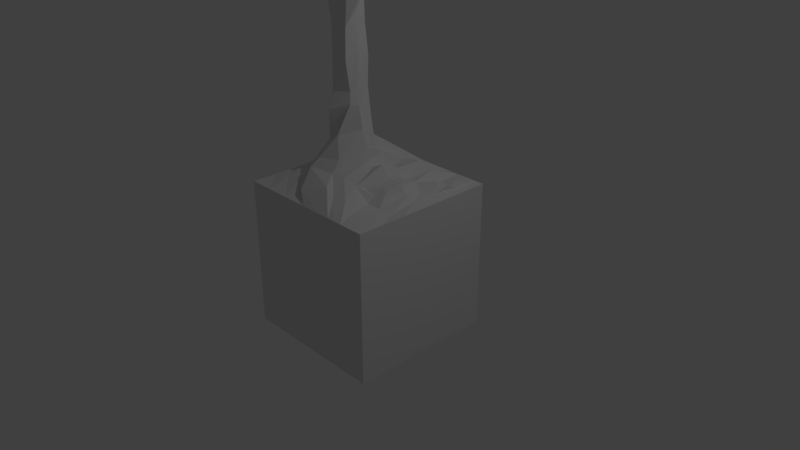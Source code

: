# Source: dead_tree.blend  (saved by Blender 2.78.0; exported with 4.5.12 LTS)
import bpy
from mathutils import Matrix  # noqa: F401  (used for matrix-valued properties, if any)

bpy.ops.wm.read_factory_settings(use_empty=True)
scene = bpy.context.scene
scene.name = 'Scene'

# ---- collections
col_collection_1 = bpy.data.collections.new('Collection 1'); scene.collection.children.link(col_collection_1)

# ---- materials (node trees are filled in below, after node groups)
mat_material = bpy.data.materials.new('Material')
mat_material.alpha_threshold = 0.0
mat_material.use_transparent_shadow = False
mat_material.roughness = 0.5
mat_material.line_color = (0.0, 0.0, 0.0, 1.0)

# ---- material node trees

# ---- world
world_world = bpy.data.worlds.new('World'); scene.world = world_world
world_world.color = (0.05088, 0.05088, 0.05088)
world_world.use_sun_shadow = False
world_world.sun_shadow_jitter_overblur = 0.0
world_world.cycles.sampling_method = 'MANUAL'

# ---- cameras
cam_camera = bpy.data.cameras.new('Camera')
cam_camera.clip_end = 100.0
cam_camera.lens = 35.0
cam_camera.sensor_width = 32.0
cam_camera.sensor_height = 18.0
cam_camera.ortho_scale = 7.314
cam_camera.dof.focus_distance = 0.0
cam_camera.dof.aperture_fstop = 128.0

# ---- lights
light_lamp = bpy.data.lights.new('Lamp', 'POINT')
light_lamp.transmission_factor = 0.0
light_lamp.cutoff_distance = 30.0
light_lamp.energy = 100.0
light_lamp.shadow_buffer_clip_start = 1.001
light_lamp.shadow_soft_size = 0.1
light_lamp.shadow_maximum_resolution = 0.006
light_lamp.use_absolute_resolution = True

# ---- meshes
me_cube = bpy.data.meshes.new('Cube')
me_cube.from_pydata([(1.0, 1.0, 1.0), (1.0, 1.0, -1.0), (-1.0, 1.0, -1.0), (-1.0, 1.0, 1.0), (1.0, -1.0, 1.0), (1.0, -1.0, -1.0), (-1.0, -1.0, -1.0), (-1.0, -1.0, 1.0), (0.3333, 1.0, 1.0), (-0.3333, 1.0, 1.0), (1.0, 0.3333, 1.0), (1.0, -0.3333, 1.0), (-1.0, 0.3333, 1.0), (-1.0, -0.3333, 1.0), (0.3333, -1.0, 1.0), (-0.3333, -1.0, 1.0), (-0.05166, -0.5082, 1.255), (-0.7067, -0.293, 1.162), (0.07081, 0.3333, 1.131), (-0.7067, 0.4092, 1.28), (-0.2277, -0.2684, 1.622), (-0.5788, -0.1114, 1.447), (-0.04416, 0.1744, 1.413), (-0.544, 0.2403, 1.616), (-0.2339, -0.1512, 3.879), (-0.5475, -0.08358, 3.907), (-0.2339, 0.1744, 3.879), (-0.5797, 0.07676, 3.907), (-0.3129, -0.08519, 4.154), (-0.5557, -0.1036, 4.207), (-0.3129, 0.1559, 4.241), (-0.5557, 0.1056, 4.207), (-0.443, -0.1485, 4.466), (-0.6932, -0.04912, 4.472), (-0.4773, 0.1559, 4.438), (-0.7204, 0.2096, 4.456), (0.779, 1.0, 1.0), (0.5568, 1.0, 1.0), (0.779, -1.0, 1.0), (0.5568, -1.0, 1.0), (0.6514, -0.3913, 0.9854), (0.3008, -0.4496, 1.18), (0.7792, 0.4277, 1.136), (0.3008, 0.3333, 1.018), (0.5779, -0.2178, 1.145), (0.4023, -0.247, 1.162), (0.5779, 0.1452, 1.145), (0.4023, 0.1452, 1.147), (-0.3627, 0.2992, 3.966), (-0.5184, 0.2507, 3.98), (-0.402, 0.29, 4.159), (-0.5225, 0.265, 4.128), (-0.4075, 0.4195, 3.973), (-0.5416, 0.3777, 3.985), (-0.4413, 0.4116, 4.139), (-0.5452, 0.39, 4.113), (-0.4479, 0.6651, 3.983), (-0.5615, 0.6366, 3.96), (-0.4694, 0.5466, 4.093), (-0.5645, 0.5534, 4.066), (-0.4681, 0.8102, 4.075), (-0.5817, 0.7952, 4.042), (-0.4967, 0.6697, 4.089), (-0.5847, 0.6686, 4.088), (-0.2251, 0.06434, 4.31), (-0.2074, -0.08971, 4.294), (-0.2617, 0.06434, 4.411), (-0.2845, -0.1062, 4.424), (-0.108, 0.02349, 4.329), (-0.108, -0.03614, 4.32), (-0.1279, 0.02349, 4.406), (-0.1402, -0.069, 4.413), (0.01426, 0.001295, 4.407), (0.01426, -0.03556, 4.407), (-0.02723, 0.001295, 4.442), (-0.03595, -0.05588, 4.453), (0.07647, -0.003481, 4.454), (0.07583, -0.0392, 4.446), (0.01743, -0.003481, 4.499), (0.008703, -0.06065, 4.498), (0.1665, 0.05446, 4.486), (0.1665, -0.08772, 4.517), (0.06109, 0.01035, 4.547), (0.0499, -0.1244, 4.565), (0.1669, 0.00896, 4.568), (0.1669, -0.06867, 4.568), (0.114, -0.03703, 4.548), (0.09981, -0.08377, 4.591), (-0.4361, 0.2373, 4.556), (-0.4561, -0.1527, 4.591), (-0.7861, -0.1704, 4.675), (-0.6893, 0.3181, 4.658), (-0.7523, 0.07124, 4.553), (-0.7483, -0.0476, 4.558), (-0.7827, -0.04975, 4.605), (-0.7738, 0.07481, 4.599), (-0.8408, -0.03761, 4.669), (-0.8356, 0.03624, 4.665), (-0.6667, 1.0, 1.0), (1.0, -0.6667, 1.0), (-1.0, -0.6667, 1.0), (-0.6667, -1.0, 1.0), (0.4451, 1.0, 1.0), (1.788e-07, 1.0, 1.0), (1.0, 0.6667, 1.0), (1.0, -1.788e-07, 1.0), (-1.0, 0.6667, 1.0), (-1.0, -1.192e-07, 1.0), (0.4451, -1.0, 1.0), (2.384e-07, -1.0, 1.0), (-0.8534, -0.3132, 1.081), (0.1246, -0.4789, 1.247), (-0.3792, -0.585, 1.26), (-0.8534, 0.246, 1.081), (0.2032, 0.3333, 1.17), (-0.2453, 0.4688, 1.212), (0.1408, -0.7541, 1.206), (-0.52, -0.6465, 1.081), (0.1198, -0.1614, 1.316), (-0.7067, -0.0672, 1.162), (0.1298, 0.6667, 1.117), (-0.52, 0.5793, 1.081), (-0.3434, -0.184, 1.63), (-0.3434, 0.3573, 1.507), (-0.04346, -0.03053, 1.697), (-0.5788, -0.01555, 1.447), (-0.001132, 0.2539, 1.349), (-0.0798, -0.3824, 1.38), (-0.6427, -0.2022, 1.305), (-0.6427, 0.2348, 1.435), (-0.3907, -0.1174, 3.893), (-0.3927, 0.1133, 3.809), (-0.2339, 0.01163, 3.879), (-0.5475, -0.003409, 3.907), (-0.2093, 0.1744, 3.681), (-0.1709, -0.2039, 3.681), (-0.5631, -0.09747, 3.712), (-0.5631, 0.07851, 3.712), (-0.4343, -0.09441, 4.18), (-0.4231, 0.1042, 4.261), (-0.3129, 0.03536, 4.154), (-0.6178, 0.01891, 4.207), (-0.2734, -0.1182, 4.017), (-0.5516, -0.09361, 4.057), (-0.5757, 0.09116, 4.057), (-0.2124, 0.1652, 4.017), (-0.5681, -0.09883, 4.414), (-0.5988, 0.2164, 4.484), (-0.4602, 0.00369, 4.486), (-0.7068, 0.01865, 4.464), (-0.6244, -0.07638, 4.339), (-0.638, 0.09599, 4.331), (-0.3951, 0.1559, 4.296), (-0.378, -0.1169, 4.31), (-0.456, 0.1145, 4.745), (-0.4775, -0.1506, 4.528), (-0.7396, -0.1098, 4.573), (-0.7403, 0.2638, 4.557), (0.8895, 1.0, 1.0), (0.6679, 1.0, 1.0), (0.8895, -1.0, 1.0), (0.6679, -1.0, 1.0), (0.8257, -0.3623, 0.9693), (0.4761, -0.4205, 1.002), (0.8257, 0.3333, 1.016), (0.4761, 0.3333, 1.048), (0.7152, 0.6667, 1.016), (0.4288, 0.6667, 1.102), (0.7376, -0.02899, 1.071), (0.3282, -0.05814, 1.352), (0.7152, -0.6957, 1.016), (0.4222, -0.7167, 1.122), (0.4901, -0.2324, 1.154), (0.4901, 0.1452, 1.154), (0.6331, -0.03627, 1.2), (0.4575, -0.05087, 1.216), (0.3516, -0.3483, 1.136), (0.3516, 0.2393, 1.09), (0.6146, 0.2393, 1.126), (0.6146, -0.3045, 1.065), (-0.4406, 0.2749, 3.973), (-0.4623, 0.2775, 4.179), (-0.5589, 0.2578, 4.054), (-0.2914, 0.2946, 4.063), (-0.3574, 0.2229, 4.157), (-0.5391, 0.1853, 4.167), (-0.5329, 0.1637, 3.944), (-0.2983, 0.2368, 3.923), (-0.4746, 0.3986, 3.979), (-0.4932, 0.4008, 4.157), (-0.5819, 0.3839, 4.049), (-0.3335, 0.4155, 4.056), (-0.4217, 0.3508, 4.149), (-0.5338, 0.3275, 4.121), (-0.53, 0.3142, 3.982), (-0.3851, 0.3593, 3.969), (-0.5047, 0.6508, 3.971), (-0.5205, 0.5494, 4.077), (-0.6069, 0.595, 3.995), (-0.3778, 0.6052, 4.02), (-0.5548, 0.4717, 4.071), (-0.5516, 0.5072, 3.972), (-0.4277, 0.5423, 3.978), (-0.459, 0.4784, 4.098), (-0.5249, 0.8027, 4.059), (-0.5407, 0.6607, 4.109), (-0.6469, 0.7423, 4.055), (-0.3979, 0.74, 4.082), (-0.458, 0.7376, 4.029), (-0.4867, 0.6075, 4.073), (-0.5746, 0.6214, 4.075), (-0.5716, 0.7159, 4.001), (-0.2251, 0.009352, 4.237), (-0.2731, -0.02095, 4.44), (-0.2434, 0.09164, 4.36), (-0.2337, -0.1383, 4.36), (-0.3695, 0.1101, 4.425), (-0.269, 0.1101, 4.217), (-0.3638, -0.1274, 4.445), (-0.269, -0.06541, 4.232), (-0.108, -0.006325, 4.32), (-0.1341, -0.02275, 4.432), (-0.118, 0.05079, 4.363), (-0.1241, -0.0801, 4.367), (-0.1666, 0.04391, 4.317), (-0.1666, -0.04089, 4.315), (-0.2124, -0.08762, 4.419), (-0.1948, 0.04391, 4.409), (0.01426, -0.01713, 4.407), (-0.03159, -0.02729, 4.468), (-0.006483, 0.0286, 4.424), (-0.01085, -0.07325, 4.424), (-0.04689, -0.03585, 4.364), (-0.08809, -0.06244, 4.427), (-0.07756, 0.01239, 4.424), (-0.04689, 0.01239, 4.371), (0.05892, -0.02191, 4.45), (0.01307, -0.03207, 4.515), (0.03817, 0.04059, 4.482), (0.03381, -0.07803, 4.481), (-0.004899, -0.001093, 4.471), (0.04483, -0.001093, 4.428), (0.03659, -0.03795, 4.424), (-0.01362, -0.05826, 4.47), (0.1665, -0.01663, 4.486), (0.03703, -0.05338, 4.556), (0.1503, 0.05446, 4.526), (0.06968, -0.1269, 4.552), (0.1127, -0.06403, 4.49), (0.04755, -0.1134, 4.545), (0.04093, 0.02549, 4.519), (0.1127, 0.02549, 4.475), (0.1669, -0.02985, 4.568), (0.1146, -0.05124, 4.569), (0.157, 0.00896, 4.569), (0.1297, -0.07326, 4.586), (0.08343, -0.1388, 4.625), (0.1057, -0.02707, 4.528), (0.1876, 0.008694, 4.507), (0.207, -0.07819, 4.527), (-0.4738, 0.1769, 4.505), (-0.4997, -0.1763, 4.659), (-0.8587, -0.1977, 4.727), (-0.7179, 0.4259, 4.765), (-0.6152, 0.2965, 4.615), (-0.7979, 0.1156, 4.661), (-0.5932, -0.1616, 4.633), (-0.3988, -0.09168, 4.561), (-0.7503, 0.01182, 4.555), (-0.7655, -0.04868, 4.581), (-0.7631, 0.07303, 4.576), (-0.7783, 0.01253, 4.602), (-0.7363, 0.07883, 4.504), (-0.767, 0.1349, 4.628), (-0.7207, -0.04836, 4.515), (-0.7844, -0.1101, 4.64), (-0.8134, -0.104, 4.672), (-0.8382, -0.0006838, 4.667), (-0.8567, 0.009911, 4.713), (-0.8593, -0.02702, 4.715), (-0.8047, 0.05553, 4.632), (-0.8117, -0.04368, 4.637), (-0.8082, 0.005922, 4.634), (-0.859, -0.1123, 4.721), (-0.7526, -0.07923, 4.577), (-0.7285, 0.01524, 4.51), (-0.7643, 0.01218, 4.579), (-0.4477, 0.01312, 4.502), (-0.5806, -0.1302, 4.551), (-0.7517, 0.1068, 4.566), (-0.607, 0.2588, 4.531), (0.1472, -0.09234, 4.558), (0.207, -0.02324, 4.527), (0.1929, 0.05959, 4.555), (0.1524, -0.04055, 4.569), (0.1127, -0.01927, 4.475), (0.07118, 0.02821, 4.498), (0.01652, -0.04429, 4.535), (0.07415, -0.07511, 4.571), (-0.009262, -0.02968, 4.488), (0.01148, -0.07564, 4.452), (0.03659, -0.01952, 4.435), (0.05175, -0.1143, 4.517), (-0.04689, -0.01173, 4.364), (-0.06222, 0.03969, 4.394), (-0.08282, -0.02502, 4.453), (0.01584, 0.02621, 4.453), (-0.1807, 0.07121, 4.362), (-0.2036, -0.02185, 4.433), (-0.1912, -0.06881, 4.36), (-0.06749, -0.07667, 4.395), (-0.269, 0.02236, 4.198), (-0.3164, -0.1287, 4.339), (-0.3666, -0.008629, 4.435), (-0.1666, 0.001513, 4.276), (-0.5148, 0.7268, 4.015), (-0.6245, 0.6686, 4.025), (-0.5306, 0.6145, 4.087), (-0.5069, 0.4751, 4.103), (-0.3524, 0.5104, 4.038), (-0.4897, 0.5247, 3.975), (-0.3879, 0.6726, 4.051), (-0.3124, 0.3551, 4.059), (-0.4576, 0.3368, 3.976), (-0.5704, 0.3209, 4.051), (-0.5917, 0.4894, 4.022), (-0.2369, 0.2299, 4.04), (-0.4231, 0.1933, 3.894), (-0.5745, 0.1745, 4.055), (-0.4777, 0.3391, 4.176), (0.4831, -0.3264, 1.078), (0.6698, -0.03263, 1.12), (0.4831, 0.2393, 1.124), (0.5453, -0.04357, 1.208), (0.572, -0.7102, 1.024), (0.8576, -0.6812, 1.008), (0.3954, -0.05451, 1.262), (0.8257, -0.0145, 1.016), (0.572, 0.6667, 0.9774), (0.8576, 0.6667, 1.008), (-0.5029, 0.3142, 4.722), (-0.7561, 0.1563, 4.739), (-0.5738, -0.2063, 4.693), (-0.5012, -0.09662, 4.325), (-0.3193, 0.1101, 4.328), (-0.5166, 0.176, 4.381), (-0.4967, -0.1188, 4.689), (-0.2734, 0.0235, 4.017), (-0.4483, 0.2041, 4.23), (-0.6137, 0.01672, 4.057), (-0.6934, 0.02775, 4.335), (-0.367, 0.1265, 3.697), (-0.5631, -0.009481, 3.712), (-0.367, -0.1507, 3.697), (-0.4125, -0.1059, 4.037), (-0.3065, 0.4252, 1.346), (-0.6427, -0.04138, 1.305), (-0.3613, -0.4575, 1.357), (-0.104, -0.01473, 3.681), (-0.07405, 0.6996, 1.105), (0.2675, 0.6658, 1.197), (0.07348, -0.06427, 1.503), (0.1913, -0.0728, 1.29), (-0.1896, -0.8847, 1.107), (0.2481, -0.7495, 1.122), (-0.8534, -0.0336, 1.081), (-0.76, -0.6566, 1.041), (-0.8409, 0.6827, 1.086), (-0.1602, -0.1323, 3.298), (-0.1498, -0.1689, 2.919), (-0.1393, -0.1879, 2.541), (-0.1288, -0.1406, 2.163), (-0.1183, -0.1547, 2.013), (-0.5658, -0.09982, 3.329), (-0.4843, -0.1021, 2.951), (-0.4794, -0.1045, 2.574), (-0.4864, -0.1068, 2.196), (-0.5035, -0.1091, 1.819), (-0.4911, 0.0788, 3.329), (-0.4937, 0.07909, 2.951), (-0.571, 0.07939, 2.574), (-0.5736, 0.07968, 2.196), (-0.5762, 0.07997, 1.911), (-0.1183, 0.1744, 1.785), (-0.1708, 0.1744, 2.163), (-0.1739, 0.1923, 2.541), (-0.2028, 0.1744, 2.919), (-0.2146, 0.1744, 3.298), (-0.3472, 0.2333, 1.802), (-0.3512, 0.232, 2.18), (-0.3551, 0.2057, 2.558), (-0.3591, 0.2105, 2.935), (-0.363, 0.1266, 3.313), (-0.5762, -0.01456, 1.819), (-0.5736, -0.01354, 2.196), (-0.571, -0.01253, 2.574), (-0.5452, -0.01152, 2.951), (-0.5658, -0.01051, 3.329), (-0.3472, -0.2826, 1.928), (-0.336, -0.2093, 2.161), (-0.3551, -0.1674, 2.558), (-0.3591, -0.1619, 2.935), (-0.363, -0.1563, 3.313), (-0.0909, -0.03677, 1.97), (-0.1014, -0.03237, 2.348), (-0.1119, -0.02798, 2.726), (-0.1224, -0.02359, 3.105), (-0.04213, -0.01919, 3.298), (0.2996, -0.03932, 4.665), (0.2996, -0.05989, 4.665), (0.2995, -0.06494, 4.643), (0.2995, -0.03581, 4.643), (0.2779, 0.1554, 4.6), (0.2888, 0.1554, 4.591), (0.2888, 0.1523, 4.596), (0.2804, 0.1523, 4.604), (0.06768, -0.194, 4.623), (0.07494, -0.191, 4.618), (0.07099, -0.1846, 4.632), (0.0766, -0.1899, 4.627), (-0.5996, -0.2216, 4.427), (-0.657, -0.2032, 4.428), (-0.6316, -0.2133, 4.379), (-0.6031, -0.2208, 4.373), (-0.6325, -0.3241, 4.473), (-0.6786, -0.3058, 4.474), (-0.6532, -0.3158, 4.425), (-0.6078, -0.3233, 4.419), (-0.6384, -0.3437, 4.506), (-0.6612, -0.3312, 4.515), (-0.6621, -0.3475, 4.488), (-0.6413, -0.3552, 4.475), (0.2663, -0.0313, 4.602), (0.2621, -0.03664, 4.638), (0.2428, -0.03526, 4.624), (0.2569, 0.03418, 4.681), (0.2484, 0.03479, 4.675), (0.2588, 0.03654, 4.665), (0.2631, -0.002525, 4.629), (0.2593, 0.001949, 4.662), (0.2602, -0.01076, 4.654), (0.2823, -0.001752, 4.687), (0.2826, -0.006214, 4.685), (0.2836, -0.003323, 4.676), (0.3199, -0.04463, 4.701), (0.3222, -0.05727, 4.702), (0.3363, -0.05797, 4.701), (0.3329, -0.04009, 4.699), (0.3277, -0.03986, 4.76), (0.3291, -0.04703, 4.761), (0.337, -0.04743, 4.76), (0.3351, -0.03729, 4.759), (0.3149, -0.04333, 4.692), (0.3243, -0.03897, 4.685), (0.3166, -0.03799, 4.672), (0.3366, -0.05364, 4.725), (0.3364, -0.05584, 4.713), (0.3352, -0.04806, 4.716), (0.3241, -0.05456, 4.718), (0.3259, -0.0518, 4.734), (0.3301, -0.05464, 4.718), (0.36, -0.04871, 4.743), (0.3599, -0.04974, 4.738), (0.3593, -0.0461, 4.739), (0.3244, -0.08892, 4.759), (0.3251, -0.08795, 4.765), (0.3265, -0.08895, 4.759), (0.3108, -0.03327, 4.708), (0.308, -0.03291, 4.703), (0.3074, -0.03488, 4.711), (0.2726, -0.06168, 4.645), (0.2546, -0.06287, 4.632), (0.2706, -0.06502, 4.63), (0.2583, -0.12, 4.7), (0.2505, -0.1205, 4.694), (0.2574, -0.1214, 4.693), (0.113, 0.01561, 4.581), (0.08351, 0.02153, 4.599), (0.06265, -0.001444, 4.616), (0.09429, -0.01291, 4.607), (0.1278, 0.03118, 4.646), (0.1158, 0.03358, 4.653), (0.1074, 0.02425, 4.66), (0.1202, 0.0196, 4.656), (0.1475, 0.04683, 4.692), (0.1403, 0.04826, 4.696), (0.1353, 0.0427, 4.7), (0.1429, 0.03993, 4.698), (0.2489, 0.0919, 4.558), (0.2483, 0.09105, 4.558), (0.2216, 0.0906, 4.573), (0.2385, 0.1088, 4.584), (0.2586, 0.06417, 4.592), (0.2584, 0.06386, 4.591), (0.2489, 0.0637, 4.597), (0.2549, 0.07018, 4.601), (0.1965, 0.09102, 4.553), (0.2261, 0.1036, 4.537), (0.2033, 0.08477, 4.517), (0.2165, 0.1285, 4.549), (0.2068, 0.1206, 4.54), (0.204, 0.1232, 4.555), (-0.6592, 0.363, 4.97), (-0.759, 0.2842, 4.904), (-0.8072, 0.4597, 4.921), (-0.4692, -0.3666, 4.844), (-0.406, -0.3022, 4.846), (-0.4069, -0.3314, 4.816), (-0.4342, -0.5355, 5.033), (-0.404, -0.4673, 4.991), (-0.3771, -0.5398, 5.016), (-0.3145, -0.6419, 5.187), (-0.2904, -0.602, 5.185), (-0.2904, -0.6445, 5.176), (-0.3141, 0.008232, 4.867), (-0.4067, -0.01987, 5.029), (-0.3292, -0.149, 4.936), (-0.3987, -0.1365, 5.09), (-0.241, 0.03425, 5.257), (-0.3476, 0.0423, 5.348), (-0.2765, -0.05425, 5.317), (-0.3462, -0.04593, 5.423), (-0.0467, 0.1199, 5.811), (-0.1168, 0.1183, 5.872), (-0.06885, 0.04714, 5.836), (-0.1018, 0.07054, 5.862), (-0.8286, 0.3309, 5.243), (-0.8691, 0.2815, 5.216), (-0.8887, 0.3528, 5.223), (-0.7363, -0.08587, 4.864), (-1.127, -0.02961, 4.959), (-1.059, 0.07069, 4.977), (-1.202, -0.1221, 5.301), (-1.428, -0.08956, 5.311), (-1.389, -0.0315, 5.321), (-0.6639, 0.5811, 4.587), (-0.6807, 0.5848, 4.583), (-0.6882, 0.5659, 4.558), (-0.6594, 0.5595, 4.565), (-0.644, 0.9368, 4.125), (-0.6115, 0.9633, 4.119), (-0.5831, 0.967, 4.127), (-0.6663, 0.9486, 4.293), (-0.6738, 0.9575, 4.288), (-0.6592, 0.9647, 4.289), (-0.6215, 0.8389, 4.123), (-0.6516, 0.824, 4.122), (-0.6362, 0.8058, 4.131), (-0.594, 1.164, 4.51), (-0.6026, 1.144, 4.514), (-0.5899, 1.145, 4.514), (-0.5858, 1.165, 4.513), (-0.5579, 0.9934, 4.344), (-0.5832, 0.9931, 4.344), (-0.566, 1.032, 4.336), (-0.5496, 1.034, 4.341), (-0.2811, 0.7701, 4.394), (-0.3107, 0.7491, 4.396), (-0.3021, 0.7912, 4.392), (-0.4052, 0.7191, 4.212), (-0.3917, 0.7855, 4.206), (-0.3585, 0.7523, 4.209), (-1.019, -0.337, 4.929), (-0.8685, -0.3489, 4.922), (-0.9442, -0.3842, 4.923), (-1.019, -0.3595, 4.931), (-1.019, -0.3819, 4.932), (-1.443, -0.1436, 5.545), (-1.54, -0.1295, 5.549), (-1.523, -0.1045, 5.554), (-1.243, -0.05265, 5.095), (-1.14, -0.1173, 5.243), (-0.9965, -0.1061, 5.108), (-1.208, -0.4895, 5.335), (-1.17, -0.4865, 5.299), (-1.236, -0.4722, 5.295), (-1.269, 0.005385, 5.197), (-1.337, 0.06483, 5.402), (-1.402, 0.09639, 5.409), (-1.361, 0.1092, 5.365), (-0.8032, 0.4582, 4.914), (-0.5937, 0.3674, 4.866), (-0.6863, 0.6136, 5.198), (-0.6199, 0.5895, 5.308), (-0.6845, 0.6129, 5.195), (-0.5905, 0.5722, 5.174), (-0.3747, 0.01385, 5.202), (-0.05515, 0.2535, 5.425), (-0.09299, 0.2563, 5.457), (-0.1026, 0.2462, 5.406), (-0.372, -0.0904, 5.259), (-0.2509, -0.1532, 5.621), (-0.2653, -0.1515, 5.643), (-0.2707, -0.1607, 5.609), (-0.9145, -0.09975, 5.031), (-0.9076, 0.03506, 5.054), (-0.862, -0.1209, 5.354), (-0.8041, -0.1164, 5.299), (-0.8598, -0.08936, 5.319), (-1.244, -0.04261, 5.309), (-0.6667, 0.04851, 4.746), (-0.6047, 0.7447, 5.47), (-0.5744, 0.7337, 5.519), (-0.6039, 0.7444, 5.468), (-0.561, 0.7258, 5.458), (-1.285, -0.1295, 5.385), (-1.328, -0.104, 5.307), (-1.291, -0.2127, 5.472), (-1.254, -0.2094, 5.434), (-1.311, -0.2012, 5.437), (-1.036, 0.005526, 5.151), (-0.9497, 0.2053, 5.286), (-1.019, 0.2216, 5.251), (-1.008, 0.1917, 5.33), (-0.282, 0.396, 4.803), (-0.2085, 0.3228, 4.832), (-0.3114, 0.2629, 4.864), (-0.2877, 0.3713, 4.884), (-0.1393, 0.3929, 5.044), (-0.1055, 0.3592, 5.057), (-0.1529, 0.3316, 5.072), (-0.142, 0.3815, 5.081), (-0.445, 0.4604, 1.411), (-0.4947, 0.3388, 1.513), (-0.3401, 0.6001, 1.311), (0.5665, 0.3333, 1.016), (0.6841, 0.1957, 1.018), (0.8517, 0.5265, 1.075), (0.8437, 0.6667, 1.064)], [], [(367, 98, 3, 106), (366, 110, 13, 100), (365, 113, 12, 107), (364, 111, 16, 116), (363, 112, 17, 117), (362, 114, 18, 118), (361, 126, 22, 124), (360, 102, 8, 120), (359, 103, 624), (358, 134, 26, 132), (357, 127, 20, 122), (356, 128, 21, 125), (355, 623, 23, 123), (354, 142, 28, 138), (353, 135, 24, 130), (352, 136, 25, 133), (351, 137, 27, 131), (350, 150, 33, 149), (349, 143, 29, 141), (348, 184, 50, 181), (347, 145, 30, 140), (345, 151, 35, 147), (344, 216, 66, 214), (343, 153, 32, 146), (262, 342, 564, 566), (283, 262, 566, 565), (339, 158, 628), (338, 159, 37, 167), (337, 164, 626, 168), (336, 176, 45, 175), (335, 162, 40, 170), (334, 163, 41, 171), (333, 173, 47, 175), (332, 177, 47, 173), (331, 178, 46, 174), (330, 179, 44, 172), (329, 192, 54, 189), (328, 185, 51, 182), (327, 186, 49, 180), (326, 187, 48, 183), (325, 200, 59, 198), (324, 193, 55, 190), (323, 194, 53, 188), (322, 195, 52, 191), (321, 208, 60, 207), (320, 201, 57, 196), (319, 202, 56, 199), (318, 203, 58, 197), (317, 209, 62, 205), (316, 210, 63, 206), (315, 211, 61, 204), (314, 224, 68, 220), (313, 218, 67, 213), (312, 219, 65, 215), (311, 217, 64, 212), (310, 232, 73, 231), (309, 225, 69, 223), (308, 226, 71, 221), (307, 227, 70, 222), (306, 240, 78, 238), (305, 233, 75, 229), (304, 234, 74, 230), (303, 235, 72, 228), (302, 248, 81, 247), (301, 241, 76, 236), (300, 242, 77, 239), (299, 243, 79, 237), (298, 256, 87, 253), (297, 249, 83, 245), (296, 250, 82, 246), (295, 251, 80, 244), (294, 254, 86, 253), (293, 257, 86, 254), (292, 258, 84, 252), (291, 259, 85, 255), (290, 157, 91, 264), (289, 272, 92, 270), (288, 155, 89, 266), (287, 260, 88, 267), (286, 269, 94, 271), (285, 274, 93, 268), (284, 275, 94, 269), (90, 276, 275), (283, 276, 90, 262), (96, 279, 277), (282, 277, 97, 280), (95, 280, 273), (273, 265, 91), (273, 280, 265), (280, 97, 265), (271, 282, 280, 95), (94, 281, 282, 271), (281, 96, 277, 282), (277, 278, 97), (277, 279, 278), (342, 346, 563, 564), (263, 341, 503, 504, 580), (279, 96, 276, 283), (275, 281, 94), (275, 276, 281), (276, 96, 281), (274, 284, 269, 93), (33, 156, 284, 274), (156, 90, 275, 284), (272, 285, 268, 92), (35, 149, 285, 272), (149, 33, 274, 285), (270, 286, 271, 95), (92, 268, 286, 270), (268, 93, 269, 286), (155, 287, 267, 89), (32, 148, 287, 155), (148, 34, 260, 287), (156, 288, 266, 90), (33, 146, 288, 156), (146, 32, 155, 288), (273, 289, 270, 95), (91, 157, 289, 273), (157, 35, 272, 289), (260, 290, 264, 88), (34, 147, 290, 260), (147, 35, 157, 290), (256, 291, 255, 87), (291, 256, 418, 419), (247, 81, 259, 291), (85, 259, 410, 409, 470, 472, 471), (81, 244, 292, 259), (244, 80, 258, 292), (258, 293, 254, 84), (80, 246, 496, 498), (246, 82, 257, 293), (255, 294, 253, 87), (85, 252, 294, 255), (252, 84, 254, 294), (248, 295, 244, 81), (77, 236, 295, 248), (236, 76, 251, 295), (251, 296, 246, 80), (76, 238, 296, 251), (238, 78, 250, 296), (250, 297, 245, 82), (78, 237, 297, 250), (237, 79, 249, 297), (257, 298, 253, 86), (298, 257, 476, 479), (245, 83, 256, 298), (240, 299, 237, 78), (74, 229, 299, 240), (229, 75, 243, 299), (243, 300, 239, 79), (75, 231, 300, 243), (231, 73, 242, 300), (242, 301, 236, 77), (73, 228, 301, 242), (228, 72, 241, 301), (249, 302, 247, 83), (79, 239, 302, 249), (239, 77, 248, 302), (232, 303, 228, 73), (69, 220, 303, 232), (220, 68, 235, 303), (235, 304, 230, 72), (68, 222, 304, 235), (222, 70, 234, 304), (234, 305, 229, 74), (70, 221, 305, 234), (221, 71, 233, 305), (241, 306, 238, 76), (72, 230, 306, 241), (230, 74, 240, 306), (224, 307, 222, 68), (64, 214, 307, 224), (214, 66, 227, 307), (227, 308, 221, 70), (66, 213, 308, 227), (213, 67, 226, 308), (226, 309, 223, 71), (67, 215, 309, 226), (215, 65, 225, 309), (233, 310, 231, 75), (71, 223, 310, 233), (223, 69, 232, 310), (219, 311, 212, 65), (28, 140, 311, 219), (140, 30, 217, 311), (218, 312, 215, 67), (32, 153, 312, 218), (153, 28, 219, 312), (216, 313, 213, 66), (34, 148, 313, 216), (148, 32, 218, 313), (225, 314, 220, 69), (65, 212, 314, 225), (212, 64, 224, 314), (208, 315, 204, 60), (56, 196, 315, 208), (196, 57, 211, 315), (211, 316, 206, 61), (57, 198, 316, 211), (198, 59, 210, 316), (210, 317, 205, 63), (59, 197, 317, 210), (197, 58, 209, 317), (200, 318, 197, 59), (55, 189, 318, 200), (189, 54, 203, 318), (203, 319, 199, 58), (54, 191, 319, 203), (191, 52, 202, 319), (202, 320, 196, 56), (52, 188, 320, 202), (188, 53, 201, 320), (209, 321, 207, 62), (58, 199, 321, 209), (199, 56, 208, 321), (192, 322, 191, 54), (50, 183, 322, 192), (183, 48, 195, 322), (195, 323, 188, 52), (48, 180, 323, 195), (180, 49, 194, 323), (194, 324, 190, 53), (49, 182, 324, 194), (182, 51, 193, 324), (201, 325, 198, 57), (53, 190, 325, 201), (190, 55, 200, 325), (184, 326, 183, 50), (30, 145, 326, 184), (145, 26, 187, 326), (187, 327, 180, 48), (26, 131, 327, 187), (131, 27, 186, 327), (186, 328, 182, 49), (27, 144, 328, 186), (144, 31, 185, 328), (193, 329, 189, 55), (51, 181, 329, 193), (181, 50, 192, 329), (176, 330, 172, 45), (41, 163, 330, 176), (163, 40, 179, 330), (179, 331, 174, 44), (40, 168, 331, 179), (168, 626, 178, 331), (178, 332, 173, 46), (42, 625, 178), (165, 43, 177, 332), (172, 333, 175, 45), (44, 174, 333, 172), (174, 46, 173, 333), (161, 334, 171, 39), (38, 170, 334, 161), (170, 40, 163, 334), (160, 335, 170, 38), (4, 99, 335, 160), (99, 11, 162, 335), (177, 336, 175, 47), (43, 169, 336, 177), (169, 41, 176, 336), (162, 337, 168, 40), (11, 105, 337, 162), (105, 10, 164, 337), (165, 338, 167, 43), (42, 166, 625), (166, 36, 159, 338), (164, 339, 627), (10, 104, 339, 164), (104, 0, 158, 339), (6, 2, 1, 5), (5, 1, 0, 104, 10, 105, 11, 99, 4), (346, 154, 340), (154, 88, 615, 616), (264, 91, 263, 340), (261, 346, 506, 507), (91, 265, 341, 263), (265, 97, 278, 341), (90, 266, 342, 262), (266, 89, 261, 342), (150, 343, 423, 422), (29, 138, 343, 150), (138, 28, 153, 343), (217, 344, 214, 64), (30, 152, 344, 217), (152, 34, 216, 344), (152, 345, 147, 34), (30, 139, 345, 152), (139, 31, 151, 345), (89, 267, 346, 261), (88, 154, 515, 514), (142, 347, 140, 28), (24, 132, 347, 142), (132, 26, 145, 347), (185, 348, 181, 51), (31, 139, 348, 185), (139, 30, 184, 348), (144, 349, 141, 31), (27, 133, 349, 144), (133, 25, 143, 349), (151, 350, 149, 35), (31, 141, 350, 151), (141, 29, 150, 350), (134, 351, 131, 26), (387, 392, 351, 134), (392, 378, 137, 351), (137, 352, 133, 27), (378, 397, 352, 137), (397, 373, 136, 352), (136, 353, 130, 25), (373, 402, 353, 136), (402, 368, 135, 353), (143, 354, 138, 29), (25, 130, 354, 143), (130, 24, 142, 354), (126, 355, 123, 22), (18, 115, 355, 126), (115, 622, 623, 355), (129, 356, 125, 23), (19, 119, 356, 129), (119, 17, 128, 356), (128, 357, 122, 21), (17, 112, 357, 128), (112, 16, 127, 357), (135, 358, 132, 24), (368, 407, 358, 135), (407, 387, 134, 358), (2, 3, 98, 9, 103, 8, 102, 37, 159, 36, 158, 0, 1), (13, 107, 12, 106, 3, 2, 6, 7, 100), (115, 359, 624, 622), (18, 120, 359, 115), (120, 8, 103, 359), (114, 360, 120, 18), (43, 167, 360, 114), (167, 37, 102, 360), (127, 361, 124, 20), (16, 118, 361, 127), (118, 18, 126, 361), (111, 362, 118, 16), (41, 169, 362, 111), (169, 43, 114, 362), (109, 363, 117, 15), (14, 116, 363, 109), (116, 16, 112, 363), (108, 364, 116, 14), (39, 171, 364, 108), (171, 41, 111, 364), (110, 365, 107, 13), (17, 119, 365, 110), (119, 19, 113, 365), (101, 366, 100, 7), (15, 117, 366, 101), (117, 17, 110, 366), (113, 367, 106, 12), (19, 121, 367, 113), (121, 9, 98, 367), (6, 5, 4, 160, 38, 161, 39, 108, 14, 109, 15, 101, 7), (124, 22, 383, 403), (403, 383, 384, 404), (404, 384, 385, 405), (405, 385, 386, 406), (406, 386, 387, 407), (20, 124, 403, 372), (372, 403, 404, 371), (371, 404, 405, 370), (370, 405, 406, 369), (369, 406, 407, 368), (122, 20, 372, 398), (398, 372, 371, 399), (399, 371, 370, 400), (400, 370, 369, 401), (401, 369, 368, 402), (21, 122, 398, 377), (377, 398, 399, 376), (376, 399, 400, 375), (375, 400, 401, 374), (374, 401, 402, 373), (125, 21, 377, 393), (393, 377, 376, 394), (394, 376, 375, 395), (395, 375, 374, 396), (396, 374, 373, 397), (23, 125, 393, 382), (382, 393, 394, 381), (381, 394, 395, 380), (380, 395, 396, 379), (379, 396, 397, 378), (123, 23, 382, 388), (388, 382, 381, 389), (389, 381, 380, 390), (390, 380, 379, 391), (391, 379, 378, 392), (22, 123, 388, 383), (383, 388, 389, 384), (384, 389, 390, 385), (385, 390, 391, 386), (386, 391, 392, 387), (411, 408, 452, 454), (259, 292, 432, 411, 410), (252, 85, 471, 470, 409, 408, 433, 434), (292, 252, 434, 432), (413, 412, 415, 414), (246, 293, 490, 491, 415, 412, 496), (258, 80, 498, 497, 413, 414, 488, 489), (293, 258, 489, 490), (416, 417, 419, 418), (83, 247, 417, 416), (256, 83, 416, 418), (247, 291, 419, 417), (423, 420, 424, 427), (343, 146, 420, 423), (33, 150, 422, 421), (146, 33, 421, 420), (426, 427, 431, 430), (420, 421, 425, 424), (422, 423, 427, 426), (421, 422, 426, 425), (430, 431, 428, 429), (425, 426, 430, 429), (427, 424, 428, 431), (424, 425, 429, 428), (435, 437, 436), (432, 433, 408, 411), (432, 434, 436, 437, 438), (433, 432, 438, 440), (434, 433, 440, 439, 435, 436), (442, 443, 441), (438, 439, 441, 443), (439, 438, 437, 435), (440, 438, 443, 442), (439, 440, 442, 441), (444, 445, 458, 459, 449, 448), (408, 409, 445, 444, 452), (410, 411, 454, 453, 447, 446), (409, 410, 446, 445), (450, 451, 448, 449), (446, 447, 451, 450, 455, 457, 456), (445, 446, 456, 455, 450, 449, 459, 460, 458), (447, 444, 448, 451), (454, 452, 469, 468), (453, 452, 444, 447), (462, 463, 461), (456, 457, 463, 462), (458, 460, 466, 464), (457, 455, 461, 463), (455, 456, 462, 461), (464, 466, 465), (460, 459, 465, 466), (459, 458, 464, 465), (468, 469, 467), (452, 453, 467, 469), (453, 454, 468, 467), (474, 475, 473), (471, 472, 475, 474), (472, 470, 473, 475), (470, 471, 474, 473), (478, 479, 483, 482), (257, 82, 477, 476), (245, 298, 479, 478), (82, 245, 478, 477), (480, 481, 485, 484), (476, 477, 481, 480), (479, 476, 480, 483), (477, 478, 482, 481), (485, 486, 487, 484), (483, 480, 484, 487), (481, 482, 486, 485), (482, 483, 487, 486), (494, 493, 492, 495), (488, 491, 495, 492), (491, 488, 414, 415), (490, 489, 493, 494), (491, 490, 494, 495), (489, 488, 492, 493), (500, 501, 499), (498, 496, 501, 500), (497, 496, 412, 413), (496, 497, 499, 501), (497, 498, 500, 499), (346, 278, 279), (346, 600, 595, 529), (341, 600, 346, 340), (504, 503, 527, 528), (340, 263, 580, 581), (341, 340, 581, 502, 503), (507, 506, 509, 510), (342, 261, 507, 505), (346, 342, 505, 506), (510, 509, 512, 513), (505, 507, 510, 508), (506, 505, 508, 509), (511, 513, 512), (508, 510, 513, 511), (509, 508, 511, 512), (516, 514, 518, 520), (154, 346, 517, 515), (346, 267, 516, 517), (267, 88, 514, 516), (521, 520, 524, 525), (517, 516, 520, 590), (514, 515, 586, 518), (515, 517, 590, 521, 519, 586), (524, 522, 523, 525), (518, 519, 523, 522), (519, 521, 525, 523), (520, 518, 522, 524), (526, 528, 527), (502, 504, 528, 526), (503, 502, 526, 527), (595, 594, 596, 598), (341, 278, 530, 531), (278, 346, 529, 530), (532, 534, 569, 567, 605), (531, 530, 570, 533, 534, 576), (530, 529, 594, 572, 570), (537, 538, 535, 536), (204, 61, 540, 541), (61, 206, 539, 540), (540, 539, 541), (545, 546, 543, 544), (547, 545, 544, 542), (543, 542, 544), (206, 63, 547, 546), (63, 204, 545, 547), (546, 547, 542, 543), (552, 555, 551, 550), (554, 553, 549, 548), (549, 550, 551), (548, 549, 551), (204, 63, 553, 554), (62, 60, 555, 552), (555, 554, 548, 551), (553, 552, 550, 549), (560, 559, 557, 558), (559, 561, 556, 557), (556, 558, 557), (207, 60, 560, 561), (62, 207, 561, 559), (561, 560, 558, 556), (60, 204, 554, 555), (63, 62, 552, 553), (204, 206, 546, 545), (205, 62, 63), (60, 62, 559, 560), (206, 204, 541, 539), (562, 564, 563), (564, 562, 565), (564, 565, 566), (346, 279, 562, 563), (279, 283, 565, 562), (568, 567, 569), (534, 533, 568, 569), (533, 606, 605, 567, 568), (570, 571, 532, 606, 533), (570, 572, 574, 575), (573, 575, 574), (571, 570, 575, 573), (572, 571, 573, 574), (577, 579, 578), (532, 599, 576, 579, 577), (576, 534, 578, 579), (534, 532, 577, 578), (583, 585, 604, 602), (581, 580, 584, 585), (580, 504, 582, 584), (502, 581, 585, 583), (504, 502, 583, 582), (587, 589, 588), (518, 586, 589, 587), (586, 519, 588, 589), (519, 518, 587, 588), (593, 591, 592), (590, 520, 591, 593), (521, 590, 593, 592), (520, 521, 592, 591), (597, 598, 596), (594, 595, 610, 599, 532, 571, 572), (529, 595, 598, 597), (594, 529, 597, 596), (599, 610, 531, 576), (595, 600, 341, 531), (604, 603, 601, 602), (582, 583, 602, 601), (585, 584, 603, 604), (584, 582, 601, 603), (607, 609, 608), (605, 606, 609, 607), (606, 532, 608, 609), (532, 605, 607, 608), (612, 613, 611), (531, 610, 613, 612), (610, 595, 611, 613), (595, 531, 612, 611), (617, 616, 620, 621), (340, 154, 616, 617), (88, 264, 614, 615), (264, 340, 617, 614), (619, 618, 621, 620), (616, 615, 619, 620), (614, 617, 621, 618), (615, 614, 618, 619), (121, 103, 9), (624, 103, 121), (622, 624, 121, 19), (23, 623, 129), (623, 622, 19, 129), (178, 625, 165, 332), (178, 626, 42), (625, 166, 338, 165), (626, 164, 42), (166, 42, 627), (627, 42, 164), (627, 628, 166), (166, 158, 36), (628, 158, 166), (628, 627, 339)])
me_cube.materials.append(mat_material)
me_cube.use_remesh_preserve_volume = False
me_cube.use_remesh_preserve_attributes = False
me_cube.use_mirror_vertex_groups = False
me_cube.update()

# ---- objects
ob_cube = bpy.data.objects.new('Cube', me_cube)
ob_lamp = bpy.data.objects.new('Lamp', light_lamp)
ob_camera = bpy.data.objects.new('Camera', cam_camera)

# ---- transforms, parenting, visibility, modifiers, constraints
ob_cube.location = (0.0, 0.0, 0.0)
ob_cube.lock_rotations_4d = False
ob_cube.empty_display_type = 'ARROWS'
ob_cube.lineart.crease_threshold = 0.0
ob_lamp.location = (4.076, 1.005, 5.904)
ob_lamp.rotation_euler = (0.6503, 0.05522, 1.866)
ob_lamp.lock_rotations_4d = False
ob_lamp.empty_display_type = 'ARROWS'
ob_lamp.color = (0.0, 0.0, 0.0, 0.0)
ob_lamp.lineart.crease_threshold = 0.0
ob_camera.location = (7.481, -6.508, 5.344)
ob_camera.rotation_euler = (1.109, 0.0, 0.8149)
ob_camera.lock_rotations_4d = False
ob_camera.empty_display_type = 'ARROWS'
ob_camera.color = (0.0, 0.0, 0.0, 0.0)
ob_camera.display_type = 'WIRE'
ob_camera.lineart.crease_threshold = 0.0

# ---- collection membership
col_collection_1.objects.link(ob_cube)
col_collection_1.objects.link(ob_lamp)
col_collection_1.objects.link(ob_camera)

# ---- scene / render settings (as saved in the file)
scene.camera = ob_camera
scene.frame_start = 1; scene.frame_end = 250; scene.frame_set(1)
scene.render.engine = 'BLENDER_EEVEE_NEXT'
scene.render.resolution_percentage = 50
scene.render.dither_intensity = 0.0
scene.cycles.use_denoising = False
scene.cycles.samples = 128
scene.cycles.sampling_pattern = 'TABULATED_SOBOL'
scene.cycles.light_sampling_threshold = 0.0
scene.cycles.use_adaptive_sampling = False
scene.cycles.use_light_tree = False
scene.cycles.blur_glossy = 0.0
scene.cycles.sample_clamp_indirect = 0.0
scene.view_settings.view_transform = 'Standard'
bpy.context.view_layer.update()
